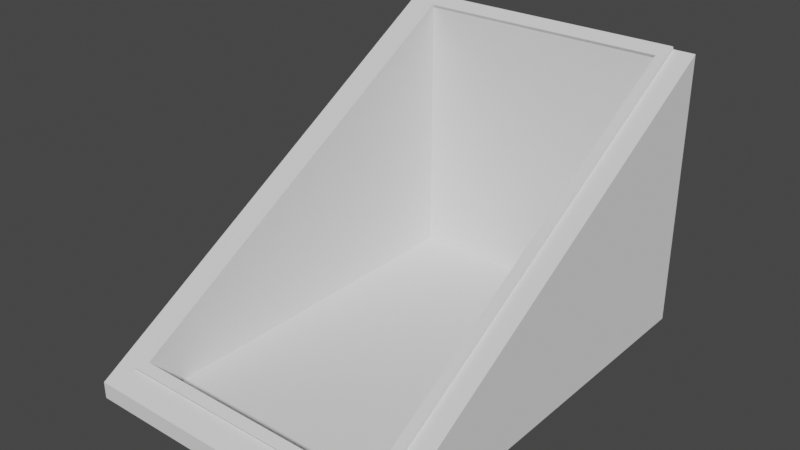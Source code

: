 # Source: trapdoor.blend  (saved by Blender 3.6.11; exported with 4.5.12 LTS)
import bpy
from mathutils import Matrix  # noqa: F401  (used for matrix-valued properties, if any)

bpy.ops.wm.read_factory_settings(use_empty=True)
scene = bpy.context.scene
scene.name = 'Scene'

# ---- collections
col_collection = bpy.data.collections.new('Collection'); scene.collection.children.link(col_collection)

# ---- world
world_world = bpy.data.worlds.new('World'); scene.world = world_world
world_world.use_nodes = True; world_world.node_tree.nodes.clear()
_N = world_world.node_tree.nodes; _L = world_world.node_tree.links
n0 = _N.new('ShaderNodeOutputWorld'); n0.name = 'World Output'; n0.location = (300, 300)
n1 = _N.new('ShaderNodeBackground'); n1.name = 'Background'; n1.location = (10, 300)
n1.inputs[0].default_value = (0.05088, 0.05088, 0.05088, 1.0)
_L.new(n1.outputs[0], n0.inputs[0])
n0.is_active_output = True
world_world.color = (0.05088, 0.05088, 0.05088)
world_world.use_sun_shadow = False
world_world.sun_shadow_jitter_overblur = 0.0

# ---- meshes
me_plane = bpy.data.meshes.new('Plane')
me_plane.from_pydata([(-1.267, 0.0, 0.9173), (1.267, 0.0, 0.9173), (1.267, 0.09683, 0.9173), (-1.267, 1.59, 0.7347), (1.098, 0.1969, 0.7347), (-1.267, 1.59, 0.9173), (-1.267, 0.0, 0.9173), (-1.267, 0.0, -0.9173), (1.267, 0.0, -0.9173), (1.267, 0.09683, -0.9173), (-1.267, 1.59, -0.7347), (1.098, 0.1969, -0.7347), (-1.196, 1.548, 0.7347), (1.267, 0.09683, 0.9173), (1.267, 0.0, 0.9173), (-1.267, 1.59, -0.9173), (-1.267, 0.0, -0.9173), (-1.267, 1.59, 0.9173), (-1.196, 1.548, -0.7347), (1.267, 0.09683, -0.9173), (1.267, 0.0, -0.9173), (-1.267, 1.59, -0.9173), (-1.196, 1.548, -0.7931), (1.098, 0.1969, -0.7931), (-1.267, 1.59, -0.7931), (1.098, 0.1969, 0.7931), (-1.267, 1.59, 0.7931), (-1.196, 1.548, 0.7931), (1.148, 0.1673, 0.7347), (1.148, 0.1673, -0.7347), (1.148, 0.1673, -0.7931), (1.148, 0.1673, 0.7931), (-1.186, 1.566, 0.7347), (-1.257, 1.608, 0.7347), (1.108, 0.2147, -0.7347), (-1.186, 1.566, -0.7347), (1.158, 0.1851, 0.7347), (1.108, 0.2147, 0.7347), (1.108, 0.2147, 0.7931), (-1.257, 1.608, -0.7347), (1.158, 0.1851, -0.7347), (1.108, 0.2147, -0.7931), (-1.186, 1.566, 0.7931), (-1.186, 1.566, -0.7931), (-1.257, 1.608, -0.7931), (1.158, 0.1851, -0.7931), (-1.257, 1.608, 0.7931), (1.158, 0.1851, 0.7931), (1.098, 0.1969, 0.7347), (1.098, 0.1969, -0.7347), (-1.196, 1.548, 0.7347), (-1.196, 1.548, -0.7347), (1.098, 0.0, 0.7347), (1.098, 0.0, -0.7347), (-1.196, 0.0, 0.7347), (-1.196, 0.0, -0.7347), (-1.267, 1.59, 0.9173), (1.267, 0.09683, 0.9173), (-1.196, 1.548, -0.9173), (-1.267, 1.59, -0.9173), (-1.196, 1.548, 0.9173), (1.267, 0.09683, -0.9173), (-1.196, 1.548, -0.7931), (1.267, 0.09683, -0.7931), (-1.267, 1.59, -0.7931), (1.267, 0.09683, 0.7931), (-1.267, 1.59, 0.7931), (-1.196, 1.548, 0.7931), (1.148, 0.1673, 0.9173), (1.148, 0.1673, -0.9173), (1.148, 0.1673, -0.7931), (1.148, 0.1673, 0.7931)], [], [(31, 28, 36, 47), (5, 15, 16, 6), (0, 14, 13, 17), (22, 24, 44, 43), (3, 26, 46, 33), (24, 10, 39, 44), (8, 7, 21, 9), (28, 29, 40, 36), (29, 30, 45, 40), (25, 31, 47, 38), (19, 2, 1, 20), (12, 18, 35, 32), (58, 62, 70, 69), (23, 22, 43, 41), (68, 71, 67, 60), (26, 27, 42, 46), (30, 23, 41, 45), (4, 12, 32, 37), (27, 25, 38, 42), (18, 11, 34, 35), (10, 3, 33, 39), (47, 36, 37, 38), (42, 38, 37, 32), (33, 32, 35, 39), (46, 42, 32, 33), (43, 35, 34, 41), (44, 39, 35, 43), (40, 45, 41, 34), (37, 36, 40, 34), (51, 50, 54, 55), (50, 48, 52, 54), (49, 51, 55, 53), (65, 63, 70, 71), (59, 64, 62, 58), (56, 60, 67, 66), (57, 65, 71, 68), (63, 61, 69, 70), (54, 52, 53, 55), (34, 11, 4, 37), (52, 48, 49, 53)])
_ca = me_plane.color_attributes.new('Attribute', 'BYTE_COLOR', 'CORNER')
_ca.data.foreach_set('color', [0.2122, 0.1356, 0.07036, 1.0, 0.2122, 0.1356, 0.07036, 1.0, 0.2122, 0.1356, 0.07036, 1.0, 0.2122, 0.1356, 0.07036, 1.0, 0.02217, 0.0137, 0.004391, 1.0, 0.02217, 0.0137, 0.004391, 1.0, 0.0, 0.0, 0.0, 1.0, 0.0, 0.0, 0.0, 1.0, 0.0, 0.0, 0.0, 1.0, 0.0, 0.0, 0.0, 1.0, 0.02217, 0.0137, 0.004391, 1.0, 0.02217, 0.0137, 0.004391, 1.0, 0.2122, 0.1356, 0.07036, 1.0, 0.2122, 0.1356, 0.07036, 1.0, 0.2122, 0.1356, 0.07036, 1.0, 0.2122, 0.1356, 0.07036, 1.0, 0.2122, 0.1356, 0.07036, 1.0, 0.2122, 0.1356, 0.07036, 1.0, 0.2122, 0.1356, 0.07036, 1.0, 0.2122, 0.1356, 0.07036, 1.0, 0.2122, 0.1356, 0.07036, 1.0, 0.2122, 0.1356, 0.07036, 1.0, 0.2122, 0.1356, 0.07036, 1.0, 0.2122, 0.1356, 0.07036, 1.0, 0.0, 0.0, 0.0, 1.0, 0.0, 0.0, 0.0, 1.0, 0.02217, 0.0137, 0.004391, 1.0, 0.02217, 0.0137, 0.004391, 1.0, 0.2122, 0.1356, 0.07036, 1.0, 0.2122, 0.1356, 0.07036, 1.0, 0.2122, 0.1356, 0.07036, 1.0, 0.2122, 0.1356, 0.07036, 1.0, 0.2122, 0.1356, 0.07036, 1.0, 0.2122, 0.1356, 0.07036, 1.0, 0.2122, 0.1356, 0.07036, 1.0, 0.2122, 0.1356, 0.07036, 1.0, 0.2122, 0.1356, 0.07036, 1.0, 0.2122, 0.1356, 0.07036, 1.0, 0.2122, 0.1356, 0.07036, 1.0, 0.2122, 0.1356, 0.07036, 1.0, 0.02217, 0.0137, 0.004391, 1.0, 0.02217, 0.0137, 0.004391, 1.0, 0.0, 0.0, 0.0, 1.0, 0.0, 0.0, 0.0, 1.0, 0.07619, 0.04971, 0.02624, 1.0, 0.07619, 0.04971, 0.02624, 1.0, 0.07619, 0.04971, 0.02624, 1.0, 0.07619, 0.04971, 0.02624, 1.0, 0.02217, 0.0137, 0.004391, 1.0, 0.02217, 0.0137, 0.004391, 1.0, 0.02217, 0.0137, 0.004391, 1.0, 0.02217, 0.0137, 0.004391, 1.0, 0.2122, 0.1356, 0.07036, 1.0, 0.2122, 0.1356, 0.07036, 1.0, 0.2122, 0.1356, 0.07036, 1.0, 0.2122, 0.1356, 0.07036, 1.0, 0.02217, 0.0137, 0.004391, 1.0, 0.02217, 0.0137, 0.004391, 1.0, 0.02217, 0.0137, 0.004391, 1.0, 0.02217, 0.0137, 0.004391, 1.0, 0.2122, 0.1356, 0.07036, 1.0, 0.2122, 0.1356, 0.07036, 1.0, 0.2122, 0.1356, 0.07036, 1.0, 0.2122, 0.1356, 0.07036, 1.0, 0.2122, 0.1356, 0.07036, 1.0, 0.2122, 0.1356, 0.07036, 1.0, 0.2122, 0.1356, 0.07036, 1.0, 0.2122, 0.1356, 0.07036, 1.0, 0.07619, 0.04971, 0.02624, 1.0, 0.07619, 0.04971, 0.02624, 1.0, 0.07619, 0.04971, 0.02624, 1.0, 0.07619, 0.04971, 0.02624, 1.0, 0.2122, 0.1356, 0.07036, 1.0, 0.2122, 0.1356, 0.07036, 1.0, 0.2122, 0.1356, 0.07036, 1.0, 0.2122, 0.1356, 0.07036, 1.0, 0.07619, 0.04971, 0.02624, 1.0, 0.07619, 0.04971, 0.02624, 1.0, 0.07619, 0.04971, 0.02624, 1.0, 0.07619, 0.04971, 0.02624, 1.0, 0.2122, 0.1356, 0.07036, 1.0, 0.2122, 0.1356, 0.07036, 1.0, 0.2122, 0.1356, 0.07036, 1.0, 0.2122, 0.1356, 0.07036, 1.0, 0.2122, 0.1356, 0.07036, 1.0, 0.2122, 0.1356, 0.07036, 1.0, 0.2122, 0.1356, 0.07036, 1.0, 0.2122, 0.1356, 0.07036, 1.0, 0.2122, 0.1356, 0.07036, 1.0, 0.2122, 0.1356, 0.07036, 1.0, 0.2122, 0.1356, 0.07036, 1.0, 0.2122, 0.1356, 0.07036, 1.0, 0.2122, 0.1356, 0.07036, 1.0, 0.2122, 0.1356, 0.07036, 1.0, 0.2122, 0.1356, 0.07036, 1.0, 0.2122, 0.1356, 0.07036, 1.0, 0.2122, 0.1356, 0.07036, 1.0, 0.2122, 0.1356, 0.07036, 1.0, 0.2122, 0.1356, 0.07036, 1.0, 0.2122, 0.1356, 0.07036, 1.0, 0.2122, 0.1356, 0.07036, 1.0, 0.2122, 0.1356, 0.07036, 1.0, 0.2122, 0.1356, 0.07036, 1.0, 0.2122, 0.1356, 0.07036, 1.0, 0.2122, 0.1356, 0.07036, 1.0, 0.2122, 0.1356, 0.07036, 1.0, 0.2122, 0.1356, 0.07036, 1.0, 0.2122, 0.1356, 0.07036, 1.0, 0.2122, 0.1356, 0.07036, 1.0, 0.2122, 0.1356, 0.07036, 1.0, 0.2122, 0.1356, 0.07036, 1.0, 0.2122, 0.1356, 0.07036, 1.0, 0.2122, 0.1356, 0.07036, 1.0, 0.2122, 0.1356, 0.07036, 1.0, 0.2122, 0.1356, 0.07036, 1.0, 0.2122, 0.1356, 0.07036, 1.0, 0.0, 0.0, 0.0, 1.0, 0.0, 0.0, 0.0, 1.0, 0.0, 0.0, 0.0, 1.0, 0.0, 0.0, 0.0, 1.0, 0.0, 0.0, 0.0, 1.0, 0.0, 0.0, 0.0, 1.0, 0.0, 0.0, 0.0, 1.0, 0.0, 0.0, 0.0, 1.0, 0.0, 0.0, 0.0, 1.0, 0.0, 0.0, 0.0, 1.0, 0.0, 0.0, 0.0, 1.0, 0.0, 0.0, 0.0, 1.0, 0.02217, 0.0137, 0.004391, 1.0, 0.02217, 0.0137, 0.004391, 1.0, 0.02217, 0.0137, 0.004391, 1.0, 0.02217, 0.0137, 0.004391, 1.0, 0.02217, 0.0137, 0.004391, 1.0, 0.02217, 0.0137, 0.004391, 1.0, 0.02217, 0.0137, 0.004391, 1.0, 0.02217, 0.0137, 0.004391, 1.0, 0.02217, 0.0137, 0.004391, 1.0, 0.02217, 0.0137, 0.004391, 1.0, 0.02217, 0.0137, 0.004391, 1.0, 0.02217, 0.0137, 0.004391, 1.0, 0.02217, 0.0137, 0.004391, 1.0, 0.02217, 0.0137, 0.004391, 1.0, 0.02217, 0.0137, 0.004391, 1.0, 0.02217, 0.0137, 0.004391, 1.0, 0.02217, 0.0137, 0.004391, 1.0, 0.02217, 0.0137, 0.004391, 1.0, 0.02217, 0.0137, 0.004391, 1.0, 0.02217, 0.0137, 0.004391, 1.0, 0.0, 0.0, 0.0, 1.0, 0.0, 0.0, 0.0, 1.0, 0.0, 0.0, 0.0, 1.0, 0.0, 0.0, 0.0, 1.0, 0.07619, 0.04971, 0.02624, 1.0, 0.07619, 0.04971, 0.02624, 1.0, 0.07619, 0.04971, 0.02624, 1.0, 0.07619, 0.04971, 0.02624, 1.0, 0.0, 0.0, 0.0, 1.0, 0.0, 0.0, 0.0, 1.0, 0.0, 0.0, 0.0, 1.0, 0.0, 0.0, 0.0, 1.0])
me_plane.use_paint_bone_selection = False
me_plane.use_paint_mask = True
me_plane.update()
me_plane.normals_split_custom_set([tuple(v) for v in zip(*[iter([0.8615, -0.5077, 0.0, 0.8615, -0.5077, 0.0, 0.8615, -0.5077, 0.0, 0.8615, -0.5077, 0.0, -1.0, 0.0, 0.0, -1.0, 0.0, 0.0, -1.0, 0.0, 0.0, -1.0, 0.0, 0.0, 5.575e-08, 0.0, 1.0, 5.575e-08, 0.0, 1.0, 5.575e-08, 0.0, 1.0, 5.575e-08, 0.0, 1.0, -2.185e-06, 0.0, -1.0, -2.185e-06, 0.0, -1.0, -2.185e-06, 0.0, -1.0, -2.185e-06, 0.0, -1.0, -0.8615, 0.5077, 0.0, -0.8615, 0.5077, 0.0, -0.8615, 0.5077, 0.0, -0.8615, 0.5077, 0.0, -0.8615, 0.5077, 0.0, -0.8615, 0.5077, 0.0, -0.8615, 0.5077, 0.0, -0.8615, 0.5077, 0.0, 5.575e-08, 0.0, -1.0, 5.575e-08, 0.0, -1.0, 5.575e-08, 0.0, -1.0, 5.575e-08, 0.0, -1.0, 0.8615, -0.5077, 0.0, 0.8615, -0.5077, 0.0, 0.8615, -0.5077, 0.0, 0.8615, -0.5077, 0.0, 0.8615, -0.5077, 0.0, 0.8615, -0.5077, 0.0, 0.8615, -0.5077, 0.0, 0.8615, -0.5077, 0.0, 0.0, 0.0, 1.0, 0.0, 0.0, 1.0, 0.0, 0.0, 1.0, 0.0, 0.0, 1.0, 1.0, 0.0, 0.0, 1.0, 0.0, 0.0, 1.0, 0.0, 0.0, 1.0, 0.0, 0.0, 0.8616, -0.5076, 0.0, 0.8616, -0.5076, 0.0, 0.8616, -0.5076, 0.0, 0.8616, -0.5076, 0.0, 0.5077, 0.8616, 0.0, 0.5077, 0.8616, 0.0, 0.5077, 0.8616, 0.0, 0.5077, 0.8616, 0.0, 2.168e-06, 0.0, -1.0, 2.168e-06, 0.0, -1.0, 2.168e-06, 0.0, -1.0, 2.168e-06, 0.0, -1.0, 0.5077, 0.8616, 0.0, 0.5077, 0.8616, 0.0, 0.5077, 0.8616, 0.0, 0.5077, 0.8616, 0.0, -2.185e-06, 0.0, 1.0, -2.185e-06, 0.0, 1.0, -2.185e-06, 0.0, 1.0, -2.185e-06, 0.0, 1.0, 0.0, 0.0, -1.0, 0.0, 0.0, -1.0, 0.0, 0.0, -1.0, 0.0, 0.0, -1.0, -1.084e-06, 0.0, -1.0, -1.084e-06, 0.0, -1.0, -1.084e-06, 0.0, -1.0, -1.084e-06, 0.0, -1.0, 2.168e-06, 0.0, 1.0, 2.168e-06, 0.0, 1.0, 2.168e-06, 0.0, 1.0, 2.168e-06, 0.0, 1.0, 0.0, 0.0, 1.0, 0.0, 0.0, 1.0, 0.0, 0.0, 1.0, 0.0, 0.0, 1.0, -0.8616, 0.5077, 0.0, -0.8616, 0.5077, 0.0, -0.8616, 0.5077, 0.0, -0.8616, 0.5077, 0.0, 0.5077, 0.8616, 0.0, 0.5077, 0.8616, 0.0, 0.5077, 0.8616, 0.0, 0.5077, 0.8616, 0.0, 0.5077, 0.8616, 0.0, 0.5077, 0.8616, 0.0, 0.5077, 0.8616, 0.0, 0.5077, 0.8616, 0.0, 0.5077, 0.8616, 0.0, 0.5077, 0.8616, 0.0, 0.5077, 0.8616, 0.0, 0.5077, 0.8616, 0.0, 0.5077, 0.8616, 0.0, 0.5077, 0.8616, 0.0, 0.5077, 0.8616, 0.0, 0.5077, 0.8616, 0.0, 0.5077, 0.8616, 0.0, 0.5077, 0.8616, 0.0, 0.5077, 0.8616, 0.0, 0.5077, 0.8616, 0.0, 0.5077, 0.8616, 0.0, 0.5077, 0.8616, 0.0, 0.5077, 0.8616, 0.0, 0.5077, 0.8616, 0.0, 0.5077, 0.8616, 0.0, 0.5077, 0.8616, 0.0, 0.5077, 0.8616, 0.0, 0.5077, 0.8616, 0.0, 0.5077, 0.8616, 0.0, 0.5077, 0.8616, 0.0, 0.5077, 0.8616, 0.0, 0.5077, 0.8616, 0.0, 1.0, 0.0, 0.0, 1.0, 0.0, 0.0, 1.0, 0.0, 0.0, 1.0, 0.0, 0.0, -2.978e-08, 0.0, -1.0, -2.978e-08, 0.0, -1.0, -2.978e-08, 0.0, -1.0, -2.978e-08, 0.0, -1.0, 0.0, 0.0, 1.0, 0.0, 0.0, 1.0, 0.0, 0.0, 1.0, 0.0, 0.0, 1.0, 0.5077, 0.8616, 0.0, 0.5077, 0.8616, 0.0, 0.5077, 0.8616, 0.0, 0.5077, 0.8616, 0.0, 0.5077, 0.8616, 0.0, 0.5077, 0.8616, 0.0, 0.5077, 0.8616, 0.0, 0.5077, 0.8616, 0.0, 0.5077, 0.8616, 0.0, 0.5077, 0.8616, 0.0, 0.5077, 0.8616, 0.0, 0.5077, 0.8616, 0.0, 0.5077, 0.8616, 0.0, 0.5077, 0.8616, 0.0, 0.5077, 0.8616, 0.0, 0.5077, 0.8616, 0.0, 0.5077, 0.8616, 0.0, 0.5077, 0.8616, 0.0, 0.5077, 0.8616, 0.0, 0.5077, 0.8616, 0.0, 0.0, 1.0, 0.0, 0.0, 1.0, 0.0, 0.0, 1.0, 0.0, 0.0, 1.0, 0.0, -0.8616, 0.5077, 0.0, -0.8616, 0.5077, 0.0, -0.8616, 0.5077, 0.0, -0.8616, 0.5077, 0.0, -1.0, 0.0, 0.0, -1.0, 0.0, 0.0, -1.0, 0.0, 0.0, -1.0, 0.0, 0.0])] * 3)])

# ---- objects
ob_plane = bpy.data.objects.new('Plane', me_plane)

# ---- transforms, parenting, visibility, modifiers, constraints
ob_plane.location = (0.0, 0.0, 0.0)
ob_plane.rotation_euler = (1.571, -0.0, -1.571)

# ---- collection membership
col_collection.objects.link(ob_plane)

# ---- scene / render settings (as saved in the file)
scene.frame_start = 1; scene.frame_end = 250; scene.frame_set(1)
scene.render.engine = 'BLENDER_EEVEE_NEXT'
scene.cycles.sampling_pattern = 'TABULATED_SOBOL'
scene.view_settings.view_transform = 'Filmic'
bpy.context.view_layer.update()

# ---- added for rendering (the .blend has no active camera and no usable light): camera, sun
cam_auto = bpy.data.cameras.new('AutoCamera')
cam_auto.lens = 50.0
cam_auto.sensor_width = 36.0
cam_auto.clip_end = 1000.0
ob_auto_camera = bpy.data.objects.new('AutoCamera', cam_auto)
scene.collection.objects.link(ob_auto_camera)
ob_auto_camera.location = (3.25498, -3.90597, 3.40808)
ob_auto_camera.rotation_euler = (1.09748, -7.21219e-08, 0.694738)
scene.camera = ob_auto_camera
light_auto_sun = bpy.data.lights.new('AutoSun', 'SUN')
light_auto_sun.energy = 3.0
light_auto_sun.angle = 0.0523599
ob_auto_sun = bpy.data.objects.new('AutoSun', light_auto_sun)
scene.collection.objects.link(ob_auto_sun)
ob_auto_sun.rotation_euler = (0.872665, 0.174533, 0.523599)
bpy.context.view_layer.update()
